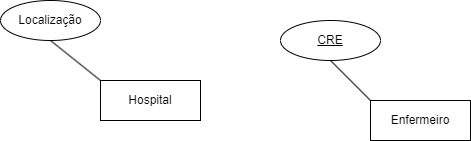

The diagram above was exported from draw.io. Its source (the exported page's mxGraphModel, read from the mxfile embedded in the PNG):
<mxGraphModel dx="833" dy="485" grid="1" gridSize="10" guides="1" tooltips="1" connect="1" arrows="1" fold="1" page="1" pageScale="1" pageWidth="827" pageHeight="1169" math="0" shadow="0">
  <root>
    <mxCell id="0" />
    <mxCell id="1" parent="0" />
    <mxCell id="D0CpvqOupGVxRaxtpQbe-3" value="Hospital" style="whiteSpace=wrap;html=1;align=center;" vertex="1" parent="1">
      <mxGeometry x="170" y="180" width="100" height="40" as="geometry" />
    </mxCell>
    <mxCell id="D0CpvqOupGVxRaxtpQbe-4" value="Localização" style="ellipse;whiteSpace=wrap;html=1;align=center;" vertex="1" parent="1">
      <mxGeometry x="70" y="100" width="100" height="40" as="geometry" />
    </mxCell>
    <mxCell id="D0CpvqOupGVxRaxtpQbe-10" value="" style="endArrow=none;html=1;rounded=0;entryX=0;entryY=0;entryDx=0;entryDy=0;exitX=0.5;exitY=1;exitDx=0;exitDy=0;" edge="1" parent="1" source="D0CpvqOupGVxRaxtpQbe-4" target="D0CpvqOupGVxRaxtpQbe-3">
      <mxGeometry relative="1" as="geometry">
        <mxPoint x="100" y="130" as="sourcePoint" />
        <mxPoint x="260" y="130" as="targetPoint" />
      </mxGeometry>
    </mxCell>
    <mxCell id="D0CpvqOupGVxRaxtpQbe-11" value="Enfermeiro" style="whiteSpace=wrap;html=1;align=center;" vertex="1" parent="1">
      <mxGeometry x="440" y="200" width="100" height="40" as="geometry" />
    </mxCell>
    <mxCell id="D0CpvqOupGVxRaxtpQbe-12" value="CRE" style="ellipse;whiteSpace=wrap;html=1;align=center;fontStyle=4;" vertex="1" parent="1">
      <mxGeometry x="350" y="120" width="100" height="40" as="geometry" />
    </mxCell>
    <mxCell id="D0CpvqOupGVxRaxtpQbe-14" value="" style="endArrow=none;html=1;rounded=0;entryX=0;entryY=0;entryDx=0;entryDy=0;exitX=0.5;exitY=1;exitDx=0;exitDy=0;" edge="1" parent="1" source="D0CpvqOupGVxRaxtpQbe-12" target="D0CpvqOupGVxRaxtpQbe-11">
      <mxGeometry relative="1" as="geometry">
        <mxPoint x="430" y="140" as="sourcePoint" />
        <mxPoint x="480" y="180" as="targetPoint" />
      </mxGeometry>
    </mxCell>
  </root>
</mxGraphModel>